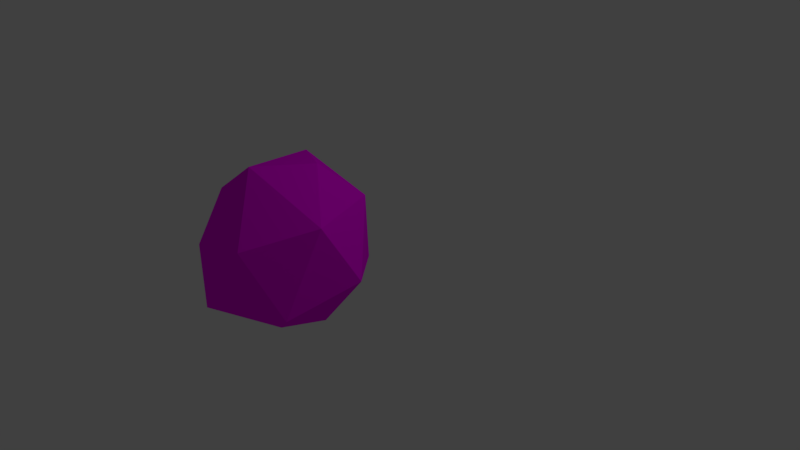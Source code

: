 # Source: RyderNew.blend  (saved by Blender 2.79.0; exported with 4.5.12 LTS)
import bpy
from mathutils import Matrix  # noqa: F401  (used for matrix-valued properties, if any)

bpy.ops.wm.read_factory_settings(use_empty=True)
scene = bpy.context.scene
scene.name = 'Scene'

# ---- collections
col_collection_1 = bpy.data.collections.new('Collection 1'); scene.collection.children.link(col_collection_1)

# ---- images (referenced by path relative to the original .blend; pixels are not part of the script)
import os
ASSET_DIR = os.environ.get("B2B_ASSET_DIR", "")  # directory of the original .blend (textures are referenced by path, not embedded)
HERE = os.path.dirname(os.path.abspath(__file__))  # packed textures are extracted next to this script under _unpacked/

def load_image(name, relpath, width, height, colorspace="sRGB"):
    """Load a texture the original file referenced (path relative to the .blend, or extracted next to this script)."""
    p = next((c for c in (os.path.join(HERE, relpath), os.path.join(ASSET_DIR, relpath)) if relpath and os.path.exists(c)), "")
    if p:
        img = bpy.data.images.load(p, check_existing=True)
        img.name = name
    else:  # same state as the original file: an image datablock whose file is absent (Cycles renders it pink)
        img = bpy.data.images.new(name, width, height)
        img.source = "FILE"
        img.filepath = "//" + (relpath or name)
    img.colorspace_settings.name = colorspace
    return img
img_rydercolour_png = load_image('RyderColour.png', 'RyderColour.png', 1024, 1024, 'sRGB')

# ---- materials (node trees are filled in below, after node groups)
mat_ryderfacematerial = bpy.data.materials.new('RyderFaceMaterial')
mat_ryderfacematerial.alpha_threshold = 0.0
mat_ryderfacematerial.roughness = 0.5

# ---- material node trees
mat_ryderfacematerial.use_nodes = True; mat_ryderfacematerial.node_tree.nodes.clear()
_N = mat_ryderfacematerial.node_tree.nodes; _L = mat_ryderfacematerial.node_tree.links
n0 = _N.new('ShaderNodeOutputMaterial'); n0.name = 'Material Output'; n0.location = (300, 300)
n1 = _N.new('ShaderNodeBsdfDiffuse'); n1.name = 'Diffuse BSDF'; n1.location = (10, 300)
n2 = _N.new('ShaderNodeTexImage'); n2.name = 'Image Texture'; n2.location = (-219, 347)
n2.width = 140
n2.image = img_rydercolour_png
_L.new(n1.outputs[0], n0.inputs[0])
_L.new(n2.outputs[0], n1.inputs[0])
n0.is_active_output = True

# ---- world
world_world = bpy.data.worlds.new('World'); scene.world = world_world
world_world.color = (0.05088, 0.05088, 0.05088)
world_world.use_sun_shadow = False
world_world.sun_shadow_jitter_overblur = 0.0
world_world.cycles.sampling_method = 'MANUAL'

# ---- cameras
cam_camera = bpy.data.cameras.new('Camera')
cam_camera.clip_end = 100.0
cam_camera.lens = 35.0
cam_camera.sensor_width = 32.0
cam_camera.sensor_height = 18.0
cam_camera.ortho_scale = 7.314
cam_camera.dof.focus_distance = 0.0

# ---- lights
light_lamp = bpy.data.lights.new('Lamp', 'POINT')
light_lamp.transmission_factor = 0.0
light_lamp.cutoff_distance = 30.0
light_lamp.energy = 100.0
light_lamp.shadow_buffer_clip_start = 1.001
light_lamp.shadow_soft_size = 0.1
light_lamp.shadow_maximum_resolution = 0.006
light_lamp.use_absolute_resolution = True

# ---- meshes
me_sphere = bpy.data.meshes.new('Sphere')
me_sphere.from_pydata([(-0.2044, 0.5308, 0.8851), (-0.3211, 0.9758, 0.1524), (0.3454, 0.9495, -0.3972), (0.5359, 0.7459, 0.5091), (0.3099, 0.2822, 0.9433), (1.048, 0.2263, -0.1588), (0.8966, -0.1542, 0.537), (0.3811, 0.2476, -0.9571), (0.7586, -0.5541, -0.4551), (0.3767, -0.8229, 0.3006), (-0.1265, -0.9511, -0.5053), (0.008515, -0.371, 0.9981), (0.07374, -0.1549, -1.025), (-0.2559, -0.5534, 0.7348), (-0.5972, -0.3626, -0.7855), (-0.9009, -0.5353, -0.1882), (-0.4615, 0.5227, 0.644), (-0.9762, 0.3906, -0.03069), (-0.5325, 0.5896, -0.7222), (-0.2556, 0.2945, 0.644), (-0.9762, 0.3906, -0.03069)], [], [(0, 11, 4), (4, 3, 0), (0, 3, 1), (2, 3, 5), (4, 6, 3), (5, 8, 7), (7, 8, 12), (6, 8, 5), (6, 9, 8), (9, 10, 8), (13, 10, 9), (15, 17, 18), (15, 18, 14), (1, 2, 18), (1, 3, 2), (7, 2, 5), (3, 6, 5), (4, 11, 6), (16, 17, 15, 13), (6, 11, 9), (12, 8, 10), (11, 13, 9), (12, 10, 14), (10, 13, 15), (10, 15, 14), (13, 11, 16), (11, 0, 16), (14, 18, 12), (16, 0, 1), (17, 16, 1), (17, 1, 18), (18, 2, 7), (12, 18, 7), (16, 17, 20, 19)])
_uv = me_sphere.uv_layers.new(name='UVMap')
_uv.uv.foreach_set('vector', [0.7006, 0.7822, 0.8546, 0.9109, 0.7349, 0.9048, 0.4417, 0.6162, 0.3861, 0.7741, 0.3615, 0.5699, 0.03199, 0.9293, 0.01773, 0.7084, 0.1177, 0.8246, 0.3612, 0.9324, 0.3861, 0.7741, 0.5359, 0.9313, 0.4417, 0.6162, 0.5743, 0.7435, 0.3861, 0.7741, 0.5742, 0.06748, 0.6706, 0.2576, 0.4748, 0.3015, 0.4748, 0.3015, 0.6706, 0.2576, 0.5177, 0.4103, 0.669, 0.02329, 0.6706, 0.2576, 0.5742, 0.06748, 0.5743, 0.7435, 0.6652, 0.647, 0.6652, 0.8716, 0.1628, 0.5291, 0.2203, 0.3961, 0.3258, 0.4457, 0.01773, 0.4403, 0.2203, 0.3961, 0.1628, 0.5291, 0.07525, 0.2472, 0.04398, 0.0779, 0.205, 0.02329, 0.07525, 0.2472, 0.205, 0.02329, 0.2042, 0.1891, 0.1177, 0.8246, 0.1581, 0.612, 0.3071, 0.7764, 0.1177, 0.8246, 0.01773, 0.7084, 0.1581, 0.612, 0.4748, 0.3015, 0.383, 0.1287, 0.5742, 0.06748, 0.3861, 0.7741, 0.5743, 0.7435, 0.5359, 0.9313, 0.4417, 0.6162, 0.5371, 0.5004, 0.5743, 0.7435, 0.7229, 0.6959, 0.8026, 0.5004, 0.9823, 0.561, 0.9105, 0.8334, 0.5743, 0.7435, 0.5371, 0.5004, 0.6652, 0.647, 0.5177, 0.4103, 0.6706, 0.2576, 0.6706, 0.4538, 0.8546, 0.9109, 0.9105, 0.8334, 0.9823, 0.897, 0.3258, 0.2138, 0.2203, 0.3961, 0.2042, 0.1891, 0.2203, 0.3961, 0.01773, 0.4403, 0.07525, 0.2472, 0.2203, 0.3961, 0.07525, 0.2472, 0.2042, 0.1891, 0.9105, 0.8334, 0.8546, 0.9109, 0.7229, 0.6959, 0.8546, 0.9109, 0.7006, 0.7822, 0.7229, 0.6959, 0.2042, 0.1891, 0.205, 0.02329, 0.3258, 0.2138, 0.09021, 0.9512, 0.03199, 0.9293, 0.1177, 0.8246, 0.2477, 0.9767, 0.09021, 0.9512, 0.1177, 0.8246, 0.2477, 0.9767, 0.1177, 0.8246, 0.3071, 0.7764, 0.3071, 0.7764, 0.1581, 0.612, 0.3071, 0.5757, 0.5177, 0.4103, 0.3612, 0.3645, 0.4748, 0.3015, 0.7229, 0.6959, 0.8026, 0.5004, 0.8026, 0.5004, 0.7619, 0.7513])
me_sphere.materials.append(mat_ryderfacematerial)
me_sphere.use_remesh_preserve_volume = False
me_sphere.use_remesh_preserve_attributes = False
me_sphere.use_mirror_vertex_groups = False
me_sphere.update()

# ---- objects
ob_sphere = bpy.data.objects.new('Sphere', me_sphere)
ob_lamp = bpy.data.objects.new('Lamp', light_lamp)
ob_camera = bpy.data.objects.new('Camera', cam_camera)

# ---- transforms, parenting, visibility, modifiers, constraints
ob_sphere.location = (0.3678, -1.573, 0.8814)
ob_sphere.lineart.crease_threshold = 0.0
ob_lamp.location = (4.076, 1.005, 5.904)
ob_lamp.rotation_euler = (0.6503, 0.05522, 1.866)
ob_lamp.lock_rotations_4d = False
ob_lamp.empty_display_type = 'ARROWS'
ob_lamp.color = (0.0, 0.0, 0.0, 0.0)
ob_lamp.lineart.crease_threshold = 0.0
ob_camera.location = (7.481, -6.508, 5.344)
ob_camera.rotation_euler = (1.109, 0.0, 0.8149)
ob_camera.lock_rotations_4d = False
ob_camera.empty_display_type = 'ARROWS'
ob_camera.color = (0.0, 0.0, 0.0, 0.0)
ob_camera.display_type = 'WIRE'
ob_camera.lineart.crease_threshold = 0.0

# ---- collection membership
col_collection_1.objects.link(ob_sphere)
col_collection_1.objects.link(ob_lamp)
col_collection_1.objects.link(ob_camera)

# ---- scene / render settings (as saved in the file)
scene.camera = ob_camera
scene.frame_start = 1; scene.frame_end = 250; scene.frame_set(1)
scene.render.engine = 'CYCLES'
scene.render.resolution_percentage = 50
scene.render.dither_intensity = 0.0
scene.cycles.use_denoising = False
scene.cycles.samples = 128
scene.cycles.sampling_pattern = 'TABULATED_SOBOL'
scene.cycles.use_adaptive_sampling = False
scene.cycles.use_light_tree = False
scene.cycles.blur_glossy = 0.0
scene.cycles.sample_clamp_indirect = 0.0
scene.view_settings.view_transform = 'Standard'
bpy.context.view_layer.update()
